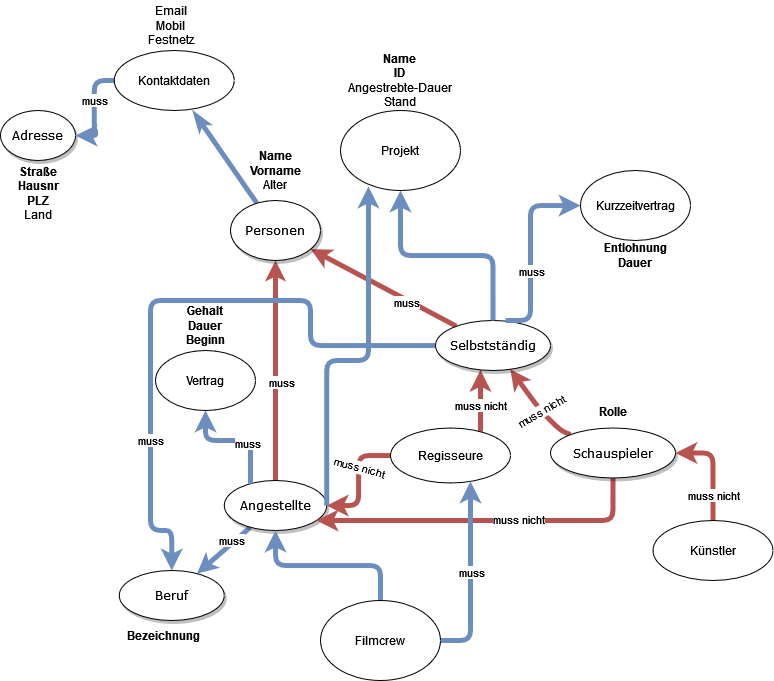

The diagram above was exported from draw.io. Its source (the exported page's mxGraphModel, read from the mxfile embedded in the PNG):
<mxGraphModel dx="920" dy="852" grid="1" gridSize="10" guides="1" tooltips="1" connect="1" arrows="1" fold="1" page="1" pageScale="1" pageWidth="1100" pageHeight="850" background="none" math="0" shadow="0">
  <root>
    <mxCell id="0" />
    <mxCell id="1" parent="0" />
    <mxCell id="1ea317790d2ca983-12" style="edgeStyle=none;rounded=1;html=1;labelBackgroundColor=none;startArrow=classic;startFill=1;startSize=5;endArrow=none;endFill=0;endSize=5;jettySize=auto;orthogonalLoop=1;strokeColor=#b85450;strokeWidth=5;fontFamily=Verdana;fontSize=12;fillColor=#f8cecc;" parent="1" source="1ea317790d2ca983-1" target="1ea317790d2ca983-2" edge="1">
      <mxGeometry relative="1" as="geometry" />
    </mxCell>
    <mxCell id="6aBqFi8TCzcQrFki2Uzu-48" value="muss" style="edgeLabel;html=1;align=center;verticalAlign=middle;resizable=0;points=[];fontFamily=Helvetica;" vertex="1" connectable="0" parent="1ea317790d2ca983-12">
      <mxGeometry x="0.1" y="5" relative="1" as="geometry">
        <mxPoint as="offset" />
      </mxGeometry>
    </mxCell>
    <mxCell id="1ea317790d2ca983-13" value="" style="edgeStyle=none;rounded=1;html=1;labelBackgroundColor=none;startArrow=none;startFill=0;startSize=5;endArrow=classicThin;endFill=1;endSize=5;jettySize=auto;orthogonalLoop=1;strokeColor=#6c8ebf;strokeWidth=5;fontFamily=Verdana;fontSize=12;fillColor=#dae8fc;entryX=0.66;entryY=1.019;entryDx=0;entryDy=0;entryPerimeter=0;" parent="1" source="1ea317790d2ca983-1" target="6aBqFi8TCzcQrFki2Uzu-54" edge="1">
      <mxGeometry x="-0.0244" y="40" relative="1" as="geometry">
        <mxPoint as="offset" />
      </mxGeometry>
    </mxCell>
    <mxCell id="1ea317790d2ca983-14" value="" style="edgeStyle=none;rounded=1;html=1;labelBackgroundColor=none;startArrow=classic;startFill=1;startSize=5;endArrow=none;endFill=0;endSize=5;jettySize=auto;orthogonalLoop=1;strokeColor=#b85450;strokeWidth=5;fontFamily=Verdana;fontSize=12;fillColor=#f8cecc;" parent="1" source="1ea317790d2ca983-1" target="1ea317790d2ca983-3" edge="1">
      <mxGeometry x="0.2811" y="14" relative="1" as="geometry">
        <mxPoint as="offset" />
      </mxGeometry>
    </mxCell>
    <mxCell id="6aBqFi8TCzcQrFki2Uzu-49" value="muss" style="edgeLabel;html=1;align=center;verticalAlign=middle;resizable=0;points=[];fontFamily=Helvetica;" vertex="1" connectable="0" parent="1ea317790d2ca983-14">
      <mxGeometry x="0.3291" y="-2" relative="1" as="geometry">
        <mxPoint x="-1" as="offset" />
      </mxGeometry>
    </mxCell>
    <mxCell id="1ea317790d2ca983-1" value="&lt;div&gt;Personen&lt;/div&gt;" style="ellipse;whiteSpace=wrap;html=1;rounded=0;shadow=1;comic=0;labelBackgroundColor=none;strokeWidth=1;fontFamily=Verdana;fontSize=12;align=center;" parent="1" vertex="1">
      <mxGeometry x="460" y="330" width="90" height="60" as="geometry" />
    </mxCell>
    <mxCell id="1ea317790d2ca983-21" value="" style="edgeStyle=none;rounded=1;html=1;labelBackgroundColor=none;startArrow=none;startFill=0;startSize=5;endArrow=classic;endFill=1;endSize=5;jettySize=auto;orthogonalLoop=1;strokeColor=#6c8ebf;strokeWidth=5;fontFamily=Verdana;fontSize=12;fillColor=#dae8fc;" parent="1" source="1ea317790d2ca983-2" target="1ea317790d2ca983-7" edge="1">
      <mxGeometry relative="1" as="geometry" />
    </mxCell>
    <mxCell id="6aBqFi8TCzcQrFki2Uzu-44" value="muss" style="edgeLabel;html=1;align=center;verticalAlign=middle;resizable=0;points=[];fontFamily=Helvetica;" vertex="1" connectable="0" parent="1ea317790d2ca983-21">
      <mxGeometry x="-0.3234" y="3" relative="1" as="geometry">
        <mxPoint x="-4" y="-5" as="offset" />
      </mxGeometry>
    </mxCell>
    <mxCell id="1ea317790d2ca983-2" value="Angestellte" style="ellipse;whiteSpace=wrap;html=1;rounded=0;shadow=1;comic=0;labelBackgroundColor=none;strokeWidth=1;fontFamily=Verdana;fontSize=12;align=center;" parent="1" vertex="1">
      <mxGeometry x="453.75" y="610" width="102.5" height="50" as="geometry" />
    </mxCell>
    <mxCell id="1ea317790d2ca983-15" value="" style="edgeStyle=none;rounded=1;html=1;labelBackgroundColor=none;startArrow=classic;startFill=1;startSize=5;endArrow=none;endFill=0;endSize=5;jettySize=auto;orthogonalLoop=1;strokeColor=#b85450;strokeWidth=5;fontFamily=Verdana;fontSize=12;fillColor=#f8cecc;" parent="1" source="1ea317790d2ca983-3" target="1ea317790d2ca983-4" edge="1">
      <mxGeometry relative="1" as="geometry">
        <Array as="points">
          <mxPoint x="770" y="540" />
          <mxPoint x="790" y="560" />
        </Array>
      </mxGeometry>
    </mxCell>
    <mxCell id="6aBqFi8TCzcQrFki2Uzu-41" value="&lt;div&gt;muss nicht&lt;/div&gt;" style="edgeLabel;html=1;align=center;verticalAlign=middle;resizable=0;points=[];fontFamily=Helvetica;rotation=-30;" vertex="1" connectable="0" parent="1ea317790d2ca983-15">
      <mxGeometry x="0.1378" relative="1" as="geometry">
        <mxPoint as="offset" />
      </mxGeometry>
    </mxCell>
    <mxCell id="6aBqFi8TCzcQrFki2Uzu-3" style="edgeStyle=orthogonalEdgeStyle;rounded=1;orthogonalLoop=1;jettySize=auto;html=1;startArrow=classic;startFill=1;endArrow=none;endFill=0;strokeWidth=5;fillColor=#f8cecc;strokeColor=#b85450;" edge="1" parent="1" source="1ea317790d2ca983-3" target="6aBqFi8TCzcQrFki2Uzu-1">
      <mxGeometry relative="1" as="geometry">
        <Array as="points">
          <mxPoint x="710" y="550" />
          <mxPoint x="710" y="550" />
        </Array>
      </mxGeometry>
    </mxCell>
    <mxCell id="6aBqFi8TCzcQrFki2Uzu-35" value="muss nicht" style="edgeLabel;html=1;align=center;verticalAlign=middle;resizable=0;points=[];" vertex="1" connectable="0" parent="6aBqFi8TCzcQrFki2Uzu-3">
      <mxGeometry x="0.1541" y="-1" relative="1" as="geometry">
        <mxPoint as="offset" />
      </mxGeometry>
    </mxCell>
    <mxCell id="6aBqFi8TCzcQrFki2Uzu-45" style="edgeStyle=orthogonalEdgeStyle;rounded=1;orthogonalLoop=1;jettySize=auto;html=1;entryX=0.5;entryY=0;entryDx=0;entryDy=0;fontFamily=Helvetica;startArrow=none;startFill=0;endArrow=classic;endFill=1;strokeColor=#6c8ebf;strokeWidth=5;fillColor=#dae8fc;" edge="1" parent="1" source="1ea317790d2ca983-3" target="1ea317790d2ca983-7">
      <mxGeometry relative="1" as="geometry">
        <Array as="points">
          <mxPoint x="540" y="475" />
          <mxPoint x="540" y="430" />
          <mxPoint x="380" y="430" />
          <mxPoint x="380" y="660" />
          <mxPoint x="401" y="660" />
        </Array>
      </mxGeometry>
    </mxCell>
    <mxCell id="6aBqFi8TCzcQrFki2Uzu-46" value="muss" style="edgeLabel;html=1;align=center;verticalAlign=middle;resizable=0;points=[];fontFamily=Helvetica;" vertex="1" connectable="0" parent="6aBqFi8TCzcQrFki2Uzu-45">
      <mxGeometry x="0.5097" y="-1" relative="1" as="geometry">
        <mxPoint as="offset" />
      </mxGeometry>
    </mxCell>
    <mxCell id="1ea317790d2ca983-3" value="Selbstständig" style="ellipse;whiteSpace=wrap;html=1;rounded=0;shadow=1;comic=0;labelBackgroundColor=none;strokeWidth=1;fontFamily=Verdana;fontSize=12;align=center;" parent="1" vertex="1">
      <mxGeometry x="665" y="450" width="115" height="50" as="geometry" />
    </mxCell>
    <mxCell id="6aBqFi8TCzcQrFki2Uzu-42" style="edgeStyle=orthogonalEdgeStyle;rounded=1;orthogonalLoop=1;jettySize=auto;html=1;fontFamily=Helvetica;startArrow=none;startFill=0;endArrow=classic;endFill=1;strokeColor=#b85450;strokeWidth=5;fillColor=#f8cecc;" edge="1" parent="1" source="1ea317790d2ca983-4" target="1ea317790d2ca983-2">
      <mxGeometry relative="1" as="geometry">
        <Array as="points">
          <mxPoint x="843" y="650" />
        </Array>
      </mxGeometry>
    </mxCell>
    <mxCell id="6aBqFi8TCzcQrFki2Uzu-43" value="muss nicht" style="edgeLabel;html=1;align=center;verticalAlign=middle;resizable=0;points=[];fontFamily=Helvetica;" vertex="1" connectable="0" parent="6aBqFi8TCzcQrFki2Uzu-42">
      <mxGeometry x="-0.187" y="-2" relative="1" as="geometry">
        <mxPoint as="offset" />
      </mxGeometry>
    </mxCell>
    <mxCell id="1ea317790d2ca983-4" value="Schauspieler" style="ellipse;whiteSpace=wrap;html=1;rounded=0;shadow=1;comic=0;labelBackgroundColor=none;strokeWidth=1;fontFamily=Verdana;fontSize=12;align=center;" parent="1" vertex="1">
      <mxGeometry x="780" y="557.5" width="125" height="50" as="geometry" />
    </mxCell>
    <mxCell id="1ea317790d2ca983-7" value="Beruf" style="ellipse;whiteSpace=wrap;html=1;rounded=0;shadow=1;comic=0;labelBackgroundColor=none;strokeWidth=1;fontFamily=Verdana;fontSize=12;align=center;" parent="1" vertex="1">
      <mxGeometry x="348.75" y="700" width="105" height="50" as="geometry" />
    </mxCell>
    <mxCell id="1ea317790d2ca983-9" value="Adresse" style="ellipse;whiteSpace=wrap;html=1;rounded=0;shadow=1;comic=0;labelBackgroundColor=none;strokeWidth=1;fontFamily=Verdana;fontSize=12;align=center;" parent="1" vertex="1">
      <mxGeometry x="230" y="240" width="75" height="50" as="geometry" />
    </mxCell>
    <mxCell id="6aBqFi8TCzcQrFki2Uzu-33" style="edgeStyle=orthogonalEdgeStyle;rounded=1;orthogonalLoop=1;jettySize=auto;html=1;startArrow=none;startFill=0;endArrow=classic;endFill=1;strokeColor=#b85450;strokeWidth=5;fillColor=#f8cecc;" edge="1" parent="1" source="6aBqFi8TCzcQrFki2Uzu-1" target="1ea317790d2ca983-2">
      <mxGeometry relative="1" as="geometry" />
    </mxCell>
    <mxCell id="6aBqFi8TCzcQrFki2Uzu-34" value="muss nicht" style="edgeLabel;html=1;align=center;verticalAlign=middle;resizable=0;points=[];rotation=15;" vertex="1" connectable="0" parent="6aBqFi8TCzcQrFki2Uzu-33">
      <mxGeometry x="-0.2597" y="-1" relative="1" as="geometry">
        <mxPoint x="1" y="1" as="offset" />
      </mxGeometry>
    </mxCell>
    <mxCell id="6aBqFi8TCzcQrFki2Uzu-1" value="&lt;font face=&quot;Helvetica&quot;&gt;Regisseure&lt;/font&gt;" style="ellipse;whiteSpace=wrap;html=1;" vertex="1" parent="1">
      <mxGeometry x="620" y="557.5" width="120" height="55" as="geometry" />
    </mxCell>
    <mxCell id="6aBqFi8TCzcQrFki2Uzu-6" style="edgeStyle=orthogonalEdgeStyle;orthogonalLoop=1;jettySize=auto;html=1;entryX=0.609;entryY=0;entryDx=0;entryDy=0;entryPerimeter=0;startArrow=classic;startFill=1;endArrow=none;endFill=0;strokeWidth=5;fillColor=#dae8fc;strokeColor=#6c8ebf;rounded=1;" edge="1" parent="1" source="6aBqFi8TCzcQrFki2Uzu-5" target="1ea317790d2ca983-3">
      <mxGeometry relative="1" as="geometry">
        <Array as="points">
          <mxPoint x="760" y="335" />
          <mxPoint x="760" y="450" />
        </Array>
      </mxGeometry>
    </mxCell>
    <mxCell id="6aBqFi8TCzcQrFki2Uzu-53" value="muss" style="edgeLabel;html=1;align=center;verticalAlign=middle;resizable=0;points=[];fontFamily=Helvetica;" vertex="1" connectable="0" parent="6aBqFi8TCzcQrFki2Uzu-6">
      <mxGeometry x="0.3283" y="-4" relative="1" as="geometry">
        <mxPoint x="4" y="-11" as="offset" />
      </mxGeometry>
    </mxCell>
    <mxCell id="6aBqFi8TCzcQrFki2Uzu-5" value="Kurzzeitvertrag" style="ellipse;whiteSpace=wrap;html=1;" vertex="1" parent="1">
      <mxGeometry x="810" y="300" width="110" height="70" as="geometry" />
    </mxCell>
    <mxCell id="6aBqFi8TCzcQrFki2Uzu-8" style="edgeStyle=orthogonalEdgeStyle;rounded=1;orthogonalLoop=1;jettySize=auto;html=1;entryX=1;entryY=0.5;entryDx=0;entryDy=0;startArrow=classic;startFill=1;endArrow=none;endFill=0;strokeColor=#6c8ebf;strokeWidth=5;fillColor=#dae8fc;exitX=0.233;exitY=0.95;exitDx=0;exitDy=0;exitPerimeter=0;" edge="1" parent="1" source="6aBqFi8TCzcQrFki2Uzu-7" target="1ea317790d2ca983-2">
      <mxGeometry relative="1" as="geometry">
        <Array as="points">
          <mxPoint x="598" y="490" />
          <mxPoint x="556" y="490" />
        </Array>
      </mxGeometry>
    </mxCell>
    <mxCell id="6aBqFi8TCzcQrFki2Uzu-9" style="edgeStyle=orthogonalEdgeStyle;rounded=1;orthogonalLoop=1;jettySize=auto;html=1;startArrow=classic;startFill=1;endArrow=none;endFill=0;strokeColor=#6c8ebf;strokeWidth=5;fillColor=#dae8fc;" edge="1" parent="1" source="6aBqFi8TCzcQrFki2Uzu-7" target="1ea317790d2ca983-3">
      <mxGeometry relative="1" as="geometry" />
    </mxCell>
    <mxCell id="6aBqFi8TCzcQrFki2Uzu-7" value="&lt;div&gt;Projekt&lt;/div&gt;" style="ellipse;whiteSpace=wrap;html=1;" vertex="1" parent="1">
      <mxGeometry x="570" y="240" width="120" height="80" as="geometry" />
    </mxCell>
    <mxCell id="6aBqFi8TCzcQrFki2Uzu-10" value="&lt;div&gt;&lt;b&gt;Entlohnung&lt;br&gt;&lt;/b&gt;&lt;/div&gt;&lt;div&gt;&lt;b&gt;Dauer&lt;br&gt;&lt;/b&gt;&lt;/div&gt;" style="text;html=1;strokeColor=none;fillColor=none;align=center;verticalAlign=middle;whiteSpace=wrap;rounded=0;" vertex="1" parent="1">
      <mxGeometry x="827.5" y="370" width="75" height="30" as="geometry" />
    </mxCell>
    <mxCell id="6aBqFi8TCzcQrFki2Uzu-11" value="&lt;div&gt;&lt;b&gt;Straße&lt;/b&gt;&lt;/div&gt;&lt;div&gt;&lt;b&gt;Hausnr&lt;/b&gt;&lt;/div&gt;&lt;div&gt;&lt;b&gt;PLZ&lt;br&gt;&lt;/b&gt;&lt;/div&gt;&lt;div&gt;Land&lt;br&gt;&lt;b&gt;&lt;/b&gt;&lt;/div&gt;" style="text;html=1;strokeColor=none;fillColor=none;align=center;verticalAlign=middle;whiteSpace=wrap;rounded=0;" vertex="1" parent="1">
      <mxGeometry x="237.5" y="290" width="60" height="65" as="geometry" />
    </mxCell>
    <mxCell id="6aBqFi8TCzcQrFki2Uzu-12" value="&lt;div&gt;&lt;b&gt;Name&lt;/b&gt;&lt;/div&gt;&lt;div&gt;&lt;b&gt;Vorname&lt;/b&gt;&lt;/div&gt;&lt;div&gt;Alter&lt;br&gt;&lt;/div&gt;" style="text;html=1;strokeColor=none;fillColor=none;align=center;verticalAlign=middle;whiteSpace=wrap;rounded=0;" vertex="1" parent="1">
      <mxGeometry x="475" y="270" width="60" height="60" as="geometry" />
    </mxCell>
    <mxCell id="6aBqFi8TCzcQrFki2Uzu-16" value="&lt;div&gt;&lt;b&gt;Name&lt;/b&gt;&lt;/div&gt;&lt;div&gt;&lt;b&gt;ID&lt;br&gt;&lt;/b&gt;&lt;/div&gt;&lt;div&gt;Angestrebte-Dauer&lt;br&gt;&lt;/div&gt;&lt;div&gt;Stand&lt;br&gt;&lt;/div&gt;" style="text;html=1;strokeColor=none;fillColor=none;align=center;verticalAlign=middle;whiteSpace=wrap;rounded=0;" vertex="1" parent="1">
      <mxGeometry x="565" y="180" width="130" height="60" as="geometry" />
    </mxCell>
    <mxCell id="6aBqFi8TCzcQrFki2Uzu-20" style="edgeStyle=orthogonalEdgeStyle;rounded=1;orthogonalLoop=1;jettySize=auto;html=1;startArrow=classic;startFill=1;endArrow=none;endFill=0;strokeColor=#6c8ebf;strokeWidth=5;fillColor=#dae8fc;" edge="1" parent="1" source="6aBqFi8TCzcQrFki2Uzu-18" target="1ea317790d2ca983-2">
      <mxGeometry relative="1" as="geometry">
        <Array as="points">
          <mxPoint x="435" y="570" />
          <mxPoint x="480" y="570" />
        </Array>
      </mxGeometry>
    </mxCell>
    <mxCell id="6aBqFi8TCzcQrFki2Uzu-47" value="muss" style="edgeLabel;html=1;align=center;verticalAlign=middle;resizable=0;points=[];fontFamily=Helvetica;" vertex="1" connectable="0" parent="6aBqFi8TCzcQrFki2Uzu-20">
      <mxGeometry x="0.2185" y="-2" relative="1" as="geometry">
        <mxPoint as="offset" />
      </mxGeometry>
    </mxCell>
    <mxCell id="6aBqFi8TCzcQrFki2Uzu-18" value="Vertrag" style="ellipse;whiteSpace=wrap;html=1;" vertex="1" parent="1">
      <mxGeometry x="385" y="480" width="100" height="60" as="geometry" />
    </mxCell>
    <mxCell id="6aBqFi8TCzcQrFki2Uzu-21" value="&lt;div&gt;&lt;b&gt;Gehalt&lt;/b&gt;&lt;/div&gt;&lt;div&gt;&lt;b&gt;Dauer&lt;/b&gt;&lt;/div&gt;&lt;b&gt;Beginn&lt;/b&gt;" style="text;html=1;strokeColor=none;fillColor=none;align=center;verticalAlign=middle;whiteSpace=wrap;rounded=0;" vertex="1" parent="1">
      <mxGeometry x="405" y="430" width="60" height="50" as="geometry" />
    </mxCell>
    <mxCell id="6aBqFi8TCzcQrFki2Uzu-25" value="&lt;div&gt;&lt;b&gt;Rolle&lt;/b&gt;&lt;br&gt;&lt;/div&gt;" style="text;html=1;strokeColor=none;fillColor=none;align=center;verticalAlign=middle;whiteSpace=wrap;rounded=0;" vertex="1" parent="1">
      <mxGeometry x="792.5" y="525" width="100" height="32.5" as="geometry" />
    </mxCell>
    <mxCell id="6aBqFi8TCzcQrFki2Uzu-30" value="&lt;b&gt;Bezeichnung&lt;/b&gt;" style="text;html=1;strokeColor=none;fillColor=none;align=center;verticalAlign=middle;whiteSpace=wrap;rounded=0;" vertex="1" parent="1">
      <mxGeometry x="343.75" y="750" width="97.5" height="30" as="geometry" />
    </mxCell>
    <mxCell id="6aBqFi8TCzcQrFki2Uzu-32" style="edgeStyle=orthogonalEdgeStyle;rounded=1;orthogonalLoop=1;jettySize=auto;html=1;startArrow=none;startFill=0;endArrow=classic;endFill=1;strokeColor=#6c8ebf;strokeWidth=5;fillColor=#dae8fc;" edge="1" parent="1" source="6aBqFi8TCzcQrFki2Uzu-31" target="1ea317790d2ca983-2">
      <mxGeometry relative="1" as="geometry" />
    </mxCell>
    <mxCell id="6aBqFi8TCzcQrFki2Uzu-37" style="edgeStyle=orthogonalEdgeStyle;rounded=1;orthogonalLoop=1;jettySize=auto;html=1;startArrow=none;startFill=0;endArrow=classic;endFill=1;strokeColor=#6c8ebf;strokeWidth=5;fillColor=#dae8fc;" edge="1" parent="1" source="6aBqFi8TCzcQrFki2Uzu-31" target="6aBqFi8TCzcQrFki2Uzu-1">
      <mxGeometry relative="1" as="geometry">
        <Array as="points">
          <mxPoint x="700" y="770" />
        </Array>
      </mxGeometry>
    </mxCell>
    <mxCell id="6aBqFi8TCzcQrFki2Uzu-52" value="muss" style="edgeLabel;html=1;align=center;verticalAlign=middle;resizable=0;points=[];fontFamily=Helvetica;" vertex="1" connectable="0" parent="6aBqFi8TCzcQrFki2Uzu-37">
      <mxGeometry x="-0.078" y="-1" relative="1" as="geometry">
        <mxPoint x="-1" y="-12" as="offset" />
      </mxGeometry>
    </mxCell>
    <mxCell id="6aBqFi8TCzcQrFki2Uzu-31" value="Filmcrew" style="ellipse;whiteSpace=wrap;html=1;" vertex="1" parent="1">
      <mxGeometry x="550" y="730" width="120" height="80" as="geometry" />
    </mxCell>
    <mxCell id="6aBqFi8TCzcQrFki2Uzu-39" style="edgeStyle=orthogonalEdgeStyle;rounded=1;orthogonalLoop=1;jettySize=auto;html=1;entryX=1;entryY=0.5;entryDx=0;entryDy=0;startArrow=none;startFill=0;endArrow=classic;endFill=1;strokeColor=#b85450;strokeWidth=5;fillColor=#f8cecc;" edge="1" parent="1" source="6aBqFi8TCzcQrFki2Uzu-38" target="1ea317790d2ca983-4">
      <mxGeometry relative="1" as="geometry" />
    </mxCell>
    <mxCell id="6aBqFi8TCzcQrFki2Uzu-40" value="muss nicht" style="edgeLabel;html=1;align=center;verticalAlign=middle;resizable=0;points=[];fontFamily=Helvetica;" vertex="1" connectable="0" parent="6aBqFi8TCzcQrFki2Uzu-39">
      <mxGeometry x="-0.6762" y="4" relative="1" as="geometry">
        <mxPoint x="4" y="-9" as="offset" />
      </mxGeometry>
    </mxCell>
    <mxCell id="6aBqFi8TCzcQrFki2Uzu-38" value="Künstler" style="ellipse;whiteSpace=wrap;html=1;" vertex="1" parent="1">
      <mxGeometry x="882.5" y="650" width="120" height="60" as="geometry" />
    </mxCell>
    <mxCell id="6aBqFi8TCzcQrFki2Uzu-55" style="edgeStyle=orthogonalEdgeStyle;rounded=1;orthogonalLoop=1;jettySize=auto;html=1;fontFamily=Helvetica;startArrow=none;startFill=0;endArrow=classic;endFill=1;strokeColor=#6c8ebf;strokeWidth=5;fillColor=#dae8fc;" edge="1" parent="1" source="6aBqFi8TCzcQrFki2Uzu-54" target="1ea317790d2ca983-9">
      <mxGeometry relative="1" as="geometry" />
    </mxCell>
    <mxCell id="6aBqFi8TCzcQrFki2Uzu-57" value="muss" style="edgeLabel;html=1;align=center;verticalAlign=middle;resizable=0;points=[];fontFamily=Helvetica;" vertex="1" connectable="0" parent="6aBqFi8TCzcQrFki2Uzu-55">
      <mxGeometry x="-0.2653" relative="1" as="geometry">
        <mxPoint y="4" as="offset" />
      </mxGeometry>
    </mxCell>
    <mxCell id="6aBqFi8TCzcQrFki2Uzu-54" value="Kontaktdaten" style="ellipse;whiteSpace=wrap;html=1;fontFamily=Helvetica;" vertex="1" parent="1">
      <mxGeometry x="343.75" y="180" width="120" height="60" as="geometry" />
    </mxCell>
    <mxCell id="6aBqFi8TCzcQrFki2Uzu-56" value="&lt;div&gt;Email&lt;/div&gt;&lt;div&gt;Mobil&lt;/div&gt;&lt;div&gt;Festnetz&lt;br&gt;&lt;/div&gt;" style="text;html=1;strokeColor=none;fillColor=none;align=center;verticalAlign=middle;whiteSpace=wrap;rounded=0;fontFamily=Helvetica;" vertex="1" parent="1">
      <mxGeometry x="371.25" y="130" width="60" height="50" as="geometry" />
    </mxCell>
  </root>
</mxGraphModel>